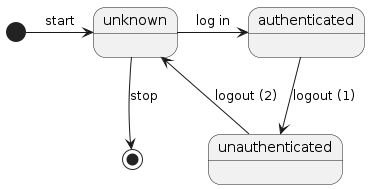

The diagram above was rendered by PlantUML. Its source (embedded in the PNG):
@startuml
[*] -right-> unknown: start
	unknown -down-> [*]: stop
	unknown -right-> authenticated: log in
	authenticated -down-> unauthenticated: logout (1)
	unauthenticated --> unknown: logout (2)
@enduml